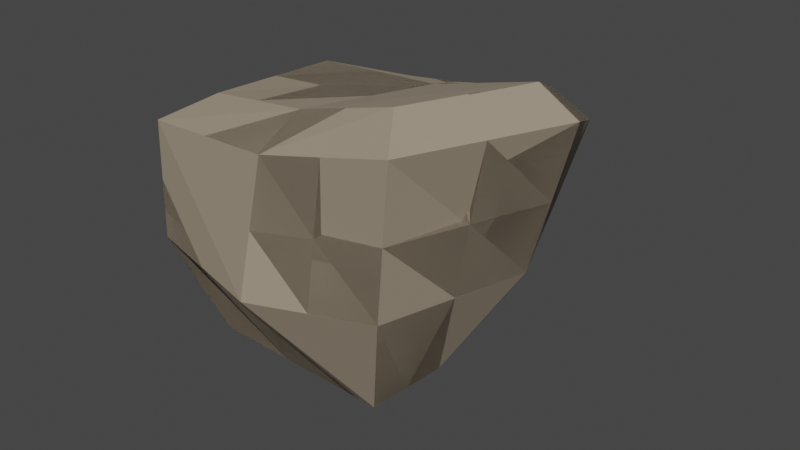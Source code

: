 # Source: RockBreaking.blend  (saved by Blender 2.82.7; exported with 4.5.12 LTS)
import bpy
from mathutils import Matrix  # noqa: F401  (used for matrix-valued properties, if any)

bpy.ops.wm.read_factory_settings(use_empty=True)
scene = bpy.context.scene
scene.name = 'Scene'

# ---- collections
col_collection = bpy.data.collections.new('Collection'); scene.collection.children.link(col_collection)

# ---- materials (node trees are filled in below, after node groups)
mat_rock_001 = bpy.data.materials.new('rock.001')
mat_rock_001.alpha_threshold = 0.0
mat_rock_001.use_transparent_shadow = False
mat_rock_001.line_color = (0.0, 0.0, 0.0, 1.0)

# ---- material node trees
mat_rock_001.use_nodes = True; mat_rock_001.node_tree.nodes.clear()
_N = mat_rock_001.node_tree.nodes; _L = mat_rock_001.node_tree.links
n0 = _N.new('ShaderNodeOutputMaterial'); n0.name = 'Material Output'; n0.location = (300, 300)
n1 = _N.new('ShaderNodeBsdfPrincipled'); n1.name = 'Principled BSDF'; n1.location = (10, 300)
n1.distribution = 'GGX'
n1.subsurface_method = 'BURLEY'
n1.inputs[0].default_value = (0.3465, 0.2824, 0.2066, 1.0)
n1.inputs[2].default_value = 1.0
n1.inputs[3].default_value = 1.45
n1.inputs[27].default_value = (0.0, 0.0, 0.0, 1.0)
n1.inputs[28].default_value = 1.0
_L.new(n1.outputs[0], n0.inputs[0])
n0.is_active_output = True

# ---- world
world_world = bpy.data.worlds.new('World'); scene.world = world_world
world_world.use_nodes = True; world_world.node_tree.nodes.clear()
_N = world_world.node_tree.nodes; _L = world_world.node_tree.links
n0 = _N.new('ShaderNodeOutputWorld'); n0.name = 'World Output'; n0.location = (300, 300)
n1 = _N.new('ShaderNodeBackground'); n1.name = 'Background'; n1.location = (10, 300)
n1.inputs[0].default_value = (0.05088, 0.05088, 0.05088, 1.0)
_L.new(n1.outputs[0], n0.inputs[0])
n0.is_active_output = True
world_world.color = (0.05088, 0.05088, 0.05088)
world_world.use_sun_shadow = False
world_world.sun_shadow_jitter_overblur = 0.0

# ---- meshes
me_cube_109 = bpy.data.meshes.new('Cube.109')
me_cube_109.from_pydata([(0.1949, 0.232, -0.1959), (0.1836, -0.2506, -0.2657), (-0.1949, 0.1871, -0.1963), (-0.2435, -0.2863, -0.2098), (-0.2905, 0.03585, -0.3514), (0.02257, 0.3119, -0.2758), (0.2871, 0.2825, 0.0629), (-0.3259, -0.3802, 0.04617), (0.317, -0.3886, 0.06942), (-0.1302, 0.1666, 0.05373), (0.09851, -0.2487, -0.2637), (0.2294, -0.07418, -0.2318), (0.1166, 0.03462, 0.4025), (0.03198, -0.4855, 0.05897), (-0.3428, 0.07696, 0.002383), (0.09851, -0.08576, -0.3442), (0.4187, -0.02641, 0.06891), (0.04802, 0.3897, 0.04532), (0.3073, 0.216, 0.387), (0.3578, 0.2973, 0.3006), (0.2437, -0.2961, 0.4166), (0.2486, -0.3583, 0.3818), (-0.01108, 0.1223, 0.3672), (-0.06539, 0.1598, 0.293), (-0.2408, -0.2677, 0.3835), (-0.3455, -0.3576, 0.3216), (0.0737, -0.3314, 0.4422), (0.06771, -0.4437, 0.3813), (0.4534, -0.07463, 0.5154), (0.5598, -0.09509, 0.4677), (-0.2669, 0.1039, 0.3546), (-0.3806, 0.1279, 0.2889), (0.03913, 0.2326, 0.3347), (0.01963, 0.3303, 0.2431), (0.1088, 0.2719, -0.2358), (0.141, -0.2497, -0.2647), (0.1745, -0.437, 0.06419), (0.1639, -0.07997, -0.288), (0.1676, 0.3361, 0.05411), (0.195, -0.334, 0.4751), (0.2281, -0.4414, 0.42), (0.1732, 0.2243, 0.3608), (0.1887, 0.3138, 0.2719), (0.285, -0.02001, 0.4589), (-0.267, -0.1252, -0.2806), (0.2065, -0.1624, -0.2488), (-0.3344, -0.1516, 0.02428), (0.09851, -0.1672, -0.304), (0.3678, -0.2075, 0.06916), (0.3848, -0.2056, 0.5117), (0.4741, -0.2671, 0.4632), (-0.2538, -0.08187, 0.3691), (-0.363, -0.1149, 0.3052), (0.09517, -0.1484, 0.4223), (0.1525, -0.1648, -0.2764), (0.24, -0.177, 0.467), (-0.08615, 0.2495, -0.236), (-0.07251, -0.2675, -0.2368), (-0.147, -0.4329, 0.05257), (-0.096, -0.02495, -0.3478), (-0.04109, 0.2781, 0.04953), (-0.08354, -0.2995, 0.4128), (-0.1389, -0.4006, 0.3515), (0.01403, 0.1774, 0.351), (-0.02288, 0.2451, 0.268), (-0.07513, 0.06927, 0.3786), (-0.08426, -0.1462, -0.2923), (-0.07933, -0.1151, 0.3957), (-0.2427, 0.1115, -0.2738), (0.2121, 0.0789, -0.2139), (-0.2365, 0.1218, 0.02806), (0.06054, 0.1131, -0.31), (0.3529, 0.128, 0.0659), (0.3804, 0.07067, 0.4512), (0.4588, 0.1011, 0.3842), (-0.139, 0.1131, 0.3609), (-0.223, 0.1439, 0.2909), (0.07788, 0.1336, 0.3686), (0.2291, 0.1021, 0.4099), (0.1363, 0.09598, -0.2619), (-0.09107, 0.1123, -0.2919), (-0.03055, 0.1234, 0.3648), (0.03383, 0.36, 0.1442), (0.3225, 0.2899, 0.1818), (0.4893, -0.06075, 0.2683), (0.3527, -0.4139, 0.2641), (0.04984, -0.4646, 0.2201), (-0.09779, 0.1632, 0.1734), (-0.3617, 0.1024, 0.1456), (-0.3357, -0.3689, 0.1839), (0.1782, 0.3249, 0.163), (0.2013, -0.4392, 0.2421), (-0.3487, -0.1332, 0.1648), (0.421, -0.2373, 0.2662), (-0.1429, -0.4168, 0.202), (-0.03198, 0.2616, 0.1588), (0.4059, 0.1146, 0.225), (-0.2297, 0.1328, 0.1595), (0.2057, -0.3397, 0.2509), (0.2856, -0.3232, 0.2769), (0.2589, -0.1917, 0.3874), (0.3696, -0.2399, 0.396), (0.318, -0.2365, 0.2977), (0.2057, -0.2266, 0.3026), (0.3158, -0.2466, 0.2809)], [], [(92, 52, 31, 88), (95, 64, 33, 82), (35, 36, 13, 10), (55, 53, 26, 39), (67, 51, 24, 61), (57, 58, 7, 3), (44, 46, 14, 4), (94, 62, 25, 89), (81, 75, 30, 65), (68, 70, 9, 2), (80, 71, 15, 59), (79, 69, 11, 37), (54, 45, 1, 35), (66, 47, 10, 57), (69, 72, 16, 11), (78, 77, 12, 43), (91, 40, 27, 86), (45, 48, 8, 1), (56, 60, 17, 5), (97, 76, 23, 87), (96, 74, 29, 84), (34, 38, 6, 0), (39, 26, 27, 40), (61, 24, 25, 62), (73, 28, 29, 74), (51, 30, 31, 52), (75, 22, 23, 76), (63, 32, 33, 64), (41, 18, 19, 42), (90, 42, 19, 83), (82, 33, 42, 90), (32, 41, 42, 33), (85, 99, 98, 91), (5, 17, 38, 34), (98, 21, 40, 91), (73, 78, 43, 28), (47, 54, 35, 10), (71, 79, 37, 15), (39, 40, 21, 20), (1, 8, 36, 35), (28, 43, 55, 49), (15, 37, 54, 47), (24, 51, 52, 25), (28, 49, 50, 29), (11, 16, 48, 45), (59, 15, 47, 66), (37, 11, 45, 54), (3, 7, 46, 44), (65, 30, 51, 67), (43, 12, 53, 55), (89, 25, 52, 92), (84, 29, 50, 93), (12, 65, 67, 53), (4, 59, 66, 44), (22, 63, 64, 23), (26, 61, 62, 27), (2, 9, 60, 56), (44, 66, 57, 3), (68, 80, 59, 4), (77, 81, 65, 12), (86, 27, 62, 94), (10, 13, 58, 57), (53, 67, 61, 26), (87, 23, 64, 95), (32, 63, 81, 77), (2, 56, 80, 68), (5, 34, 79, 71), (18, 41, 78, 73), (30, 75, 76, 31), (18, 73, 74, 19), (83, 19, 74, 96), (88, 31, 76, 97), (41, 32, 77, 78), (0, 6, 72, 69), (34, 0, 69, 79), (56, 5, 71, 80), (4, 14, 70, 68), (63, 22, 75, 81), (14, 88, 97, 70), (6, 83, 96, 72), (9, 87, 95, 60), (13, 86, 94, 58), (16, 84, 93, 48), (7, 89, 92, 46), (8, 85, 91, 36), (17, 82, 90, 38), (38, 90, 83, 6), (72, 96, 84, 16), (70, 97, 87, 9), (36, 91, 86, 13), (58, 94, 89, 7), (60, 95, 82, 17), (46, 92, 88, 14), (48, 93, 85, 8), (55, 39, 20, 100), (101, 49, 55, 100), (49, 101, 93, 50), (100, 20, 21, 103), (21, 98, 99, 103), (93, 104, 99, 85), (103, 99, 104, 100), (101, 100, 104, 93)])
_uv = me_cube_109.uv_layers.new(name='UVMap')
_uv.uv.foreach_set('vector', [0.5565, 0.0625, 0.6131, 0.0625, 0.614, 0.125, 0.557, 0.125, 0.5558, 0.3109, 0.6116, 0.3101, 0.612, 0.3703, 0.556, 0.3718, 0.3516, 0.8359, 0.5, 0.8168, 0.5, 0.8767, 0.3698, 0.8802, 0.706, 0.6919, 0.7533, 0.685, 0.7549, 0.7451, 0.7149, 0.7588, 0.8085, 0.6839, 0.8636, 0.6828, 0.8629, 0.7407, 0.8089, 0.7429, 0.3724, 0.9401, 0.5, 0.9384, 0.5, 1.0, 0.375, 1.0, 0.375, 0.0625, 0.5, 0.0625, 0.5, 0.125, 0.375, 0.125, 0.5571, 0.9391, 0.6142, 0.9399, 0.6122, 1.0, 0.5561, 1.0, 0.7978, 0.5773, 0.8424, 0.5857, 0.8642, 0.625, 0.808, 0.625, 0.375, 0.1875, 0.5, 0.1875, 0.5, 0.25, 0.375, 0.25, 0.1858, 0.5612, 0.2465, 0.5599, 0.2483, 0.625, 0.1866, 0.625, 0.2986, 0.5508, 0.3507, 0.5417, 0.3681, 0.625, 0.3082, 0.625, 0.2986, 0.6992, 0.3507, 0.7083, 0.3333, 0.7917, 0.2891, 0.7734, 0.1858, 0.6888, 0.2465, 0.6901, 0.2448, 0.7552, 0.1849, 0.7526, 0.3507, 0.5417, 0.5, 0.559, 0.5, 0.625, 0.3681, 0.625, 0.7053, 0.5604, 0.7532, 0.5689, 0.7517, 0.625, 0.6971, 0.625, 0.5664, 0.8254, 0.6328, 0.8339, 0.6162, 0.8798, 0.5581, 0.8783, 0.3507, 0.7083, 0.5, 0.691, 0.5, 0.7569, 0.3333, 0.7917, 0.3724, 0.3099, 0.5, 0.3116, 0.5, 0.3733, 0.3698, 0.3698, 0.5563, 0.1875, 0.6126, 0.1875, 0.6112, 0.25, 0.5556, 0.25, 0.5655, 0.5516, 0.6309, 0.5441, 0.6186, 0.625, 0.5593, 0.625, 0.3516, 0.4141, 0.5, 0.4332, 0.5, 0.4931, 0.3333, 0.4583, 0.7149, 0.7588, 0.7549, 0.7451, 0.7552, 0.7552, 0.7128, 0.7727, 0.8089, 0.7429, 0.8629, 0.7407, 0.8743, 0.75, 0.8153, 0.7526, 0.6574, 0.5519, 0.6424, 0.625, 0.6186, 0.625, 0.6309, 0.5441, 0.8636, 0.6828, 0.8642, 0.625, 0.875, 0.6262, 0.875, 0.6881, 0.8424, 0.5857, 0.8207, 0.5464, 0.875, 0.5012, 0.875, 0.5614, 0.7877, 0.5296, 0.7547, 0.5127, 0.7552, 0.4948, 0.8125, 0.4973, 0.7136, 0.4958, 0.6724, 0.4788, 0.6694, 0.4595, 0.7116, 0.4768, 0.5638, 0.425, 0.6276, 0.4167, 0.6433, 0.4632, 0.5716, 0.4781, 0.556, 0.3718, 0.612, 0.3703, 0.6276, 0.4167, 0.5638, 0.425, 0.7547, 0.5127, 0.7136, 0.4958, 0.7116, 0.4768, 0.7537, 0.4942, 0.5746, 0.7725, 0.0, 0.0, 0.0, 0.0, 0.5664, 0.8254, 0.3698, 0.3698, 0.5, 0.3733, 0.5, 0.4332, 0.3516, 0.4141, 0.0, 0.0, 0.0, 0.0, 0.7128, 0.7727, 0.5664, 0.8254, 0.6574, 0.5519, 0.7053, 0.5604, 0.6971, 0.625, 0.6424, 0.625, 0.2465, 0.6901, 0.2986, 0.6992, 0.2891, 0.7734, 0.2448, 0.7552, 0.2465, 0.5599, 0.2986, 0.5508, 0.3082, 0.625, 0.2483, 0.625, 0.7149, 0.7588, 0.7128, 0.7727, 0.0, 0.0, 0.0, 0.0, 0.3333, 0.7917, 0.5, 0.7569, 0.5, 0.8168, 0.3516, 0.8359, 0.6424, 0.625, 0.6971, 0.625, 0.706, 0.6919, 0.6587, 0.6987, 0.2483, 0.625, 0.3082, 0.625, 0.2986, 0.6992, 0.2465, 0.6901, 0.8629, 0.7407, 0.8636, 0.6828, 0.875, 0.6881, 0.875, 0.75, 0.6424, 0.625, 0.6587, 0.6987, 0.6339, 0.7065, 0.6186, 0.625, 0.3681, 0.625, 0.5, 0.625, 0.5, 0.691, 0.3507, 0.7083, 0.1866, 0.625, 0.2483, 0.625, 0.2465, 0.6901, 0.1858, 0.6888, 0.3082, 0.625, 0.3681, 0.625, 0.3507, 0.7083, 0.2986, 0.6992, 0.375, 0.0, 0.5, 0.0, 0.5, 0.0625, 0.375, 0.0625, 0.808, 0.625, 0.8642, 0.625, 0.8636, 0.6828, 0.8085, 0.6839, 0.6971, 0.625, 0.7517, 0.625, 0.7533, 0.685, 0.706, 0.6919, 0.5561, 0.0, 0.6122, 0.0, 0.6131, 0.0625, 0.5565, 0.0625, 0.5593, 0.625, 0.6186, 0.625, 0.6339, 0.7065, 0.567, 0.6987, 0.7517, 0.625, 0.808, 0.625, 0.8085, 0.6839, 0.7533, 0.685, 0.125, 0.625, 0.1866, 0.625, 0.1858, 0.6888, 0.125, 0.6875, 0.8207, 0.5464, 0.7877, 0.5296, 0.8125, 0.4973, 0.8697, 0.4998, 0.7549, 0.7451, 0.8089, 0.7429, 0.8153, 0.7526, 0.7563, 0.7552, 0.375, 0.25, 0.5, 0.25, 0.5, 0.3116, 0.3724, 0.3099, 0.125, 0.6875, 0.1858, 0.6888, 0.1849, 0.7526, 0.125, 0.75, 0.125, 0.5625, 0.1858, 0.5612, 0.1866, 0.625, 0.125, 0.625, 0.7532, 0.5689, 0.7978, 0.5773, 0.808, 0.625, 0.7517, 0.625, 0.5581, 0.8783, 0.6162, 0.8798, 0.6142, 0.9399, 0.5571, 0.9391, 0.3698, 0.8802, 0.5, 0.8767, 0.5, 0.9384, 0.3724, 0.9401, 0.7533, 0.685, 0.8085, 0.6839, 0.8089, 0.7429, 0.7549, 0.7451, 0.5556, 0.25, 0.6112, 0.25, 0.6116, 0.3101, 0.5558, 0.3109, 0.7547, 0.5127, 0.7877, 0.5296, 0.7978, 0.5773, 0.7532, 0.5689, 0.125, 0.5, 0.1849, 0.4974, 0.1858, 0.5612, 0.125, 0.5625, 0.2448, 0.4948, 0.2891, 0.4766, 0.2986, 0.5508, 0.2465, 0.5599, 0.6724, 0.4788, 0.7136, 0.4958, 0.7053, 0.5604, 0.6574, 0.5519, 0.8642, 0.625, 0.8424, 0.5857, 0.875, 0.5614, 0.875, 0.6216, 0.6724, 0.4788, 0.6574, 0.5519, 0.6309, 0.5441, 0.6433, 0.4632, 0.5716, 0.4781, 0.6433, 0.4632, 0.6309, 0.5441, 0.5655, 0.5516, 0.557, 0.125, 0.614, 0.125, 0.6126, 0.1875, 0.5563, 0.1875, 0.7136, 0.4958, 0.7547, 0.5127, 0.7532, 0.5689, 0.7053, 0.5604, 0.3333, 0.4583, 0.5, 0.4931, 0.5, 0.559, 0.3507, 0.5417, 0.2891, 0.4766, 0.3333, 0.4583, 0.3507, 0.5417, 0.2986, 0.5508, 0.1849, 0.4974, 0.2448, 0.4948, 0.2465, 0.5599, 0.1858, 0.5612, 0.375, 0.125, 0.5, 0.125, 0.5, 0.1875, 0.375, 0.1875, 0.7877, 0.5296, 0.8207, 0.5464, 0.8424, 0.5857, 0.7978, 0.5773, 0.5, 0.125, 0.557, 0.125, 0.5563, 0.1875, 0.5, 0.1875, 0.5, 0.4931, 0.5716, 0.4781, 0.5655, 0.5516, 0.5, 0.559, 0.5, 0.25, 0.5556, 0.25, 0.5558, 0.3109, 0.5, 0.3116, 0.5, 0.8767, 0.5581, 0.8783, 0.5571, 0.9391, 0.5, 0.9384, 0.5, 0.625, 0.5593, 0.625, 0.567, 0.6987, 0.5, 0.691, 0.5, 0.0, 0.5561, 0.0, 0.5565, 0.0625, 0.5, 0.0625, 0.5, 0.7569, 0.5746, 0.7725, 0.5664, 0.8254, 0.5, 0.8168, 0.5, 0.3733, 0.556, 0.3718, 0.5638, 0.425, 0.5, 0.4332, 0.5, 0.4332, 0.5638, 0.425, 0.5716, 0.4781, 0.5, 0.4931, 0.5, 0.559, 0.5655, 0.5516, 0.5593, 0.625, 0.5, 0.625, 0.5, 0.1875, 0.5563, 0.1875, 0.5556, 0.25, 0.5, 0.25, 0.5, 0.8168, 0.5664, 0.8254, 0.5581, 0.8783, 0.5, 0.8767, 0.5, 0.9384, 0.5571, 0.9391, 0.5561, 1.0, 0.5, 1.0, 0.5, 0.3116, 0.5558, 0.3109, 0.556, 0.3718, 0.5, 0.3733, 0.5, 0.0625, 0.5565, 0.0625, 0.557, 0.125, 0.5, 0.125, 0.5, 0.691, 0.567, 0.6987, 0.5746, 0.7725, 0.5, 0.7569, 0.706, 0.6919, 0.7149, 0.7588, 0.0, 0.0, 0.0, 0.0, 0.0, 0.0, 0.6587, 0.6987, 0.706, 0.6919, 0.0, 0.0, 0.6587, 0.6987, 0.0, 0.0, 0.567, 0.6987, 0.6339, 0.7065, 0.0, 0.0, 0.0, 0.0, 0.0, 0.0, 0.0, 0.0, 0.0, 0.0, 0.0, 0.0, 0.0, 0.0, 0.0, 0.0, 0.567, 0.6987, 0.0, 0.0, 0.0, 0.0, 0.5746, 0.7725, 0.0, 0.0, 0.0, 0.0, 0.0, 0.0, 0.0, 0.0, 0.0, 0.0, 0.0, 0.0, 0.0, 0.0, 0.567, 0.6987])
me_cube_109.materials.append(mat_rock_001)
me_cube_109.use_remesh_preserve_volume = False
me_cube_109.use_remesh_preserve_attributes = False
me_cube_109.use_mirror_vertex_groups = False
me_cube_109.update()
me_cube_111 = bpy.data.meshes.new('Cube.111')
me_cube_111.from_pydata([(0.1949, 0.232, -0.1959), (0.1836, -0.2506, -0.2657), (-0.1949, 0.1871, -0.1963), (-0.2435, -0.2863, -0.2098), (-0.2905, 0.03585, -0.3514), (0.02257, 0.3119, -0.2758), (0.2871, 0.2825, 0.0629), (-0.3259, -0.3802, 0.04617), (0.317, -0.3886, 0.06942), (-0.1302, 0.1666, 0.05373), (0.09851, -0.2487, -0.2637), (0.2294, -0.07418, -0.2318), (0.1166, 0.03462, 0.4025), (0.03198, -0.4855, 0.05897), (-0.3428, 0.07696, 0.002383), (0.09851, -0.08576, -0.3442), (0.4187, -0.02641, 0.06891), (0.04802, 0.3897, 0.04532), (0.3073, 0.216, 0.387), (0.3578, 0.2973, 0.3006), (0.2437, -0.2961, 0.4166), (0.2486, -0.3583, 0.3818), (-0.06192, 0.1299, 0.3461), (-0.06539, 0.1598, 0.293), (-0.2538, -0.08187, 0.2519), (-0.1858, -0.09427, 0.2678), (0.0737, -0.3314, 0.4422), (0.06771, -0.4437, 0.3813), (0.4534, -0.07463, 0.5154), (0.5598, -0.09509, 0.4677), (-0.2669, 0.1039, 0.3546), (-0.3806, 0.1279, 0.2889), (0.03913, 0.2326, 0.3347), (0.01963, 0.3303, 0.2431), (0.1088, 0.2719, -0.2358), (0.141, -0.2497, -0.2647), (0.1745, -0.437, 0.06419), (0.1639, -0.07997, -0.288), (0.1676, 0.3361, 0.05411), (0.195, -0.334, 0.4751), (0.2281, -0.4414, 0.42), (0.1732, 0.2243, 0.3608), (0.1887, 0.3138, 0.2719), (0.285, -0.02001, 0.4589), (-0.267, -0.1252, -0.2806), (0.2065, -0.1624, -0.2488), (-0.3344, -0.1516, 0.02428), (0.09851, -0.1672, -0.304), (0.3678, -0.2075, 0.06916), (0.3848, -0.2056, 0.5117), (0.4741, -0.2671, 0.4632), (-0.2538, -0.08187, 0.3691), (-0.363, -0.1149, 0.3052), (0.09517, -0.1484, 0.4223), (0.1525, -0.1648, -0.2764), (0.24, -0.177, 0.467), (-0.08615, 0.2495, -0.236), (-0.07251, -0.2675, -0.2368), (-0.147, -0.4329, 0.05257), (-0.096, -0.02495, -0.3478), (-0.04109, 0.2781, 0.04953), (-0.08354, -0.2995, 0.4128), (-0.1389, -0.4006, 0.3515), (0.01403, 0.1774, 0.351), (-0.02288, 0.2451, 0.268), (-0.07513, 0.06927, 0.3786), (-0.08426, -0.1462, -0.2923), (-0.07933, -0.1151, 0.3957), (-0.2427, 0.1115, -0.2738), (0.2121, 0.0789, -0.2139), (-0.2365, 0.1218, 0.02806), (0.06054, 0.1131, -0.31), (0.3529, 0.128, 0.0659), (0.3804, 0.07067, 0.4512), (0.4588, 0.1011, 0.3842), (-0.1269, 0.1131, 0.3609), (-0.223, 0.1439, 0.2909), (0.07788, 0.1336, 0.3686), (0.2291, 0.1021, 0.4099), (0.1363, 0.09598, -0.2619), (-0.09107, 0.1123, -0.2919), (-0.03055, 0.1234, 0.3648), (0.03383, 0.36, 0.1442), (0.3225, 0.2899, 0.1818), (0.4893, -0.06075, 0.2683), (0.3527, -0.4139, 0.2641), (0.04984, -0.4646, 0.2201), (-0.09779, 0.1632, 0.1734), (-0.3617, 0.1024, 0.1456), (-0.3357, -0.3689, 0.1839), (0.1782, 0.3249, 0.163), (0.2013, -0.4392, 0.2421), (-0.3487, -0.1332, 0.1648), (0.421, -0.2373, 0.2662), (-0.1429, -0.4168, 0.202), (-0.03198, 0.2616, 0.1588), (0.4059, 0.1146, 0.225), (-0.2297, 0.1328, 0.1595), (0.2057, -0.3397, 0.2509), (0.2856, -0.3232, 0.2769), (0.2589, -0.1917, 0.3874), (0.3696, -0.2399, 0.396), (0.318, -0.2365, 0.2977), (0.2057, -0.2266, 0.3026), (0.3158, -0.2466, 0.2809), (-0.08354, -0.2995, 0.3156), (-0.2641, -0.299, 0.231), (-0.1413, -0.3455, 0.2305), (-0.269, -0.1499, 0.18), (-0.09174, -0.1577, 0.3052)], [], [(92, 52, 31, 88), (95, 64, 33, 82), (35, 36, 13, 10), (55, 53, 26, 39), (57, 58, 7, 3), (44, 46, 14, 4), (81, 75, 30, 65), (68, 70, 9, 2), (80, 71, 15, 59), (79, 69, 11, 37), (54, 45, 1, 35), (66, 47, 10, 57), (69, 72, 16, 11), (78, 77, 12, 43), (91, 40, 27, 86), (45, 48, 8, 1), (56, 60, 17, 5), (97, 76, 23, 87), (96, 74, 29, 84), (34, 38, 6, 0), (39, 26, 27, 40), (73, 28, 29, 74), (51, 30, 31, 52), (75, 22, 23, 76), (63, 32, 33, 64), (41, 18, 19, 42), (90, 42, 19, 83), (82, 33, 42, 90), (32, 41, 42, 33), (85, 99, 98, 91), (5, 17, 38, 34), (98, 21, 40, 91), (73, 78, 43, 28), (47, 54, 35, 10), (71, 79, 37, 15), (39, 40, 21, 20), (1, 8, 36, 35), (28, 43, 55, 49), (15, 37, 54, 47), (28, 49, 50, 29), (11, 16, 48, 45), (59, 15, 47, 66), (37, 11, 45, 54), (3, 7, 46, 44), (65, 30, 51, 67), (43, 12, 53, 55), (84, 29, 50, 93), (12, 65, 67, 53), (4, 59, 66, 44), (22, 63, 64, 23), (26, 61, 62, 27), (2, 9, 60, 56), (44, 66, 57, 3), (68, 80, 59, 4), (77, 81, 65, 12), (86, 27, 62, 94), (10, 13, 58, 57), (53, 67, 61, 26), (87, 23, 64, 95), (32, 63, 81, 77), (2, 56, 80, 68), (5, 34, 79, 71), (18, 41, 78, 73), (30, 75, 76, 31), (18, 73, 74, 19), (83, 19, 74, 96), (88, 31, 76, 97), (41, 32, 77, 78), (0, 6, 72, 69), (34, 0, 69, 79), (56, 5, 71, 80), (4, 14, 70, 68), (63, 22, 75, 81), (14, 88, 97, 70), (6, 83, 96, 72), (9, 87, 95, 60), (13, 86, 94, 58), (16, 84, 93, 48), (7, 89, 92, 46), (8, 85, 91, 36), (17, 82, 90, 38), (38, 90, 83, 6), (72, 96, 84, 16), (70, 97, 87, 9), (36, 91, 86, 13), (58, 94, 89, 7), (60, 95, 82, 17), (46, 92, 88, 14), (48, 93, 85, 8), (55, 39, 20, 100), (101, 49, 55, 100), (49, 101, 93, 50), (100, 20, 21, 103), (21, 98, 99, 103), (93, 104, 99, 85), (103, 99, 104, 100), (101, 100, 104, 93), (92, 89, 106, 108), (108, 24, 52, 92), (24, 25, 51, 52), (109, 67, 51, 25), (105, 61, 67, 109), (106, 89, 94, 107), (61, 105, 62), (62, 105, 107, 94), (109, 106, 107, 105), (24, 108, 25), (108, 106, 109, 25)])
_uv = me_cube_111.uv_layers.new(name='UVMap')
_uv.uv.foreach_set('vector', [0.5565, 0.0625, 0.6131, 0.0625, 0.614, 0.125, 0.557, 0.125, 0.5558, 0.3109, 0.6116, 0.3101, 0.612, 0.3703, 0.556, 0.3718, 0.3516, 0.8359, 0.5, 0.8168, 0.5, 0.8767, 0.3698, 0.8802, 0.706, 0.6919, 0.7533, 0.685, 0.7549, 0.7451, 0.7149, 0.7588, 0.3724, 0.9401, 0.5, 0.9384, 0.5, 1.0, 0.375, 1.0, 0.375, 0.0625, 0.5, 0.0625, 0.5, 0.125, 0.375, 0.125, 0.7978, 0.5773, 0.8424, 0.5857, 0.8642, 0.625, 0.808, 0.625, 0.375, 0.1875, 0.5, 0.1875, 0.5, 0.25, 0.375, 0.25, 0.1858, 0.5612, 0.2465, 0.5599, 0.2483, 0.625, 0.1866, 0.625, 0.2986, 0.5508, 0.3507, 0.5417, 0.3681, 0.625, 0.3082, 0.625, 0.2986, 0.6992, 0.3507, 0.7083, 0.3333, 0.7917, 0.2891, 0.7734, 0.1858, 0.6888, 0.2465, 0.6901, 0.2448, 0.7552, 0.1849, 0.7526, 0.3507, 0.5417, 0.5, 0.559, 0.5, 0.625, 0.3681, 0.625, 0.7053, 0.5604, 0.7532, 0.5689, 0.7517, 0.625, 0.6971, 0.625, 0.5664, 0.8254, 0.6328, 0.8339, 0.6162, 0.8798, 0.5581, 0.8783, 0.3507, 0.7083, 0.5, 0.691, 0.5, 0.7569, 0.3333, 0.7917, 0.3724, 0.3099, 0.5, 0.3116, 0.5, 0.3733, 0.3698, 0.3698, 0.5563, 0.1875, 0.6126, 0.1875, 0.6112, 0.25, 0.5556, 0.25, 0.5655, 0.5516, 0.6309, 0.5441, 0.6186, 0.625, 0.5593, 0.625, 0.3516, 0.4141, 0.5, 0.4332, 0.5, 0.4931, 0.3333, 0.4583, 0.7149, 0.7588, 0.7549, 0.7451, 0.7552, 0.7552, 0.7128, 0.7727, 0.6574, 0.5519, 0.6424, 0.625, 0.6186, 0.625, 0.6309, 0.5441, 0.8636, 0.6828, 0.8642, 0.625, 0.875, 0.6262, 0.875, 0.6881, 0.8424, 0.5857, 0.8207, 0.5464, 0.875, 0.5012, 0.875, 0.5614, 0.7877, 0.5296, 0.7547, 0.5127, 0.7552, 0.4948, 0.8125, 0.4973, 0.7136, 0.4958, 0.6724, 0.4788, 0.6694, 0.4595, 0.7116, 0.4768, 0.5638, 0.425, 0.6276, 0.4167, 0.6433, 0.4632, 0.5716, 0.4781, 0.556, 0.3718, 0.612, 0.3703, 0.6276, 0.4167, 0.5638, 0.425, 0.7547, 0.5127, 0.7136, 0.4958, 0.7116, 0.4768, 0.7537, 0.4942, 0.5746, 0.7725, 0.0, 0.0, 0.0, 0.0, 0.5664, 0.8254, 0.3698, 0.3698, 0.5, 0.3733, 0.5, 0.4332, 0.3516, 0.4141, 0.0, 0.0, 0.0, 0.0, 0.7128, 0.7727, 0.5664, 0.8254, 0.6574, 0.5519, 0.7053, 0.5604, 0.6971, 0.625, 0.6424, 0.625, 0.2465, 0.6901, 0.2986, 0.6992, 0.2891, 0.7734, 0.2448, 0.7552, 0.2465, 0.5599, 0.2986, 0.5508, 0.3082, 0.625, 0.2483, 0.625, 0.7149, 0.7588, 0.7128, 0.7727, 0.0, 0.0, 0.0, 0.0, 0.3333, 0.7917, 0.5, 0.7569, 0.5, 0.8168, 0.3516, 0.8359, 0.6424, 0.625, 0.6971, 0.625, 0.706, 0.6919, 0.6587, 0.6987, 0.2483, 0.625, 0.3082, 0.625, 0.2986, 0.6992, 0.2465, 0.6901, 0.6424, 0.625, 0.6587, 0.6987, 0.6339, 0.7065, 0.6186, 0.625, 0.3681, 0.625, 0.5, 0.625, 0.5, 0.691, 0.3507, 0.7083, 0.1866, 0.625, 0.2483, 0.625, 0.2465, 0.6901, 0.1858, 0.6888, 0.3082, 0.625, 0.3681, 0.625, 0.3507, 0.7083, 0.2986, 0.6992, 0.375, 0.0, 0.5, 0.0, 0.5, 0.0625, 0.375, 0.0625, 0.808, 0.625, 0.8642, 0.625, 0.8636, 0.6828, 0.8085, 0.6839, 0.6971, 0.625, 0.7517, 0.625, 0.7533, 0.685, 0.706, 0.6919, 0.5593, 0.625, 0.6186, 0.625, 0.6339, 0.7065, 0.567, 0.6987, 0.7517, 0.625, 0.808, 0.625, 0.8085, 0.6839, 0.7533, 0.685, 0.125, 0.625, 0.1866, 0.625, 0.1858, 0.6888, 0.125, 0.6875, 0.8207, 0.5464, 0.7877, 0.5296, 0.8125, 0.4973, 0.8697, 0.4998, 0.7549, 0.7451, 0.8089, 0.7429, 0.8153, 0.7526, 0.7563, 0.7552, 0.375, 0.25, 0.5, 0.25, 0.5, 0.3116, 0.3724, 0.3099, 0.125, 0.6875, 0.1858, 0.6888, 0.1849, 0.7526, 0.125, 0.75, 0.125, 0.5625, 0.1858, 0.5612, 0.1866, 0.625, 0.125, 0.625, 0.7532, 0.5689, 0.7978, 0.5773, 0.808, 0.625, 0.7517, 0.625, 0.5581, 0.8783, 0.6162, 0.8798, 0.6142, 0.9399, 0.5571, 0.9391, 0.3698, 0.8802, 0.5, 0.8767, 0.5, 0.9384, 0.3724, 0.9401, 0.7533, 0.685, 0.8085, 0.6839, 0.8089, 0.7429, 0.7549, 0.7451, 0.5556, 0.25, 0.6112, 0.25, 0.6116, 0.3101, 0.5558, 0.3109, 0.7547, 0.5127, 0.7877, 0.5296, 0.7978, 0.5773, 0.7532, 0.5689, 0.125, 0.5, 0.1849, 0.4974, 0.1858, 0.5612, 0.125, 0.5625, 0.2448, 0.4948, 0.2891, 0.4766, 0.2986, 0.5508, 0.2465, 0.5599, 0.6724, 0.4788, 0.7136, 0.4958, 0.7053, 0.5604, 0.6574, 0.5519, 0.8642, 0.625, 0.8424, 0.5857, 0.875, 0.5614, 0.875, 0.6216, 0.6724, 0.4788, 0.6574, 0.5519, 0.6309, 0.5441, 0.6433, 0.4632, 0.5716, 0.4781, 0.6433, 0.4632, 0.6309, 0.5441, 0.5655, 0.5516, 0.557, 0.125, 0.614, 0.125, 0.6126, 0.1875, 0.5563, 0.1875, 0.7136, 0.4958, 0.7547, 0.5127, 0.7532, 0.5689, 0.7053, 0.5604, 0.3333, 0.4583, 0.5, 0.4931, 0.5, 0.559, 0.3507, 0.5417, 0.2891, 0.4766, 0.3333, 0.4583, 0.3507, 0.5417, 0.2986, 0.5508, 0.1849, 0.4974, 0.2448, 0.4948, 0.2465, 0.5599, 0.1858, 0.5612, 0.375, 0.125, 0.5, 0.125, 0.5, 0.1875, 0.375, 0.1875, 0.7877, 0.5296, 0.8207, 0.5464, 0.8424, 0.5857, 0.7978, 0.5773, 0.5, 0.125, 0.557, 0.125, 0.5563, 0.1875, 0.5, 0.1875, 0.5, 0.4931, 0.5716, 0.4781, 0.5655, 0.5516, 0.5, 0.559, 0.5, 0.25, 0.5556, 0.25, 0.5558, 0.3109, 0.5, 0.3116, 0.5, 0.8767, 0.5581, 0.8783, 0.5571, 0.9391, 0.5, 0.9384, 0.5, 0.625, 0.5593, 0.625, 0.567, 0.6987, 0.5, 0.691, 0.5, 0.0, 0.5561, 0.0, 0.5565, 0.0625, 0.5, 0.0625, 0.5, 0.7569, 0.5746, 0.7725, 0.5664, 0.8254, 0.5, 0.8168, 0.5, 0.3733, 0.556, 0.3718, 0.5638, 0.425, 0.5, 0.4332, 0.5, 0.4332, 0.5638, 0.425, 0.5716, 0.4781, 0.5, 0.4931, 0.5, 0.559, 0.5655, 0.5516, 0.5593, 0.625, 0.5, 0.625, 0.5, 0.1875, 0.5563, 0.1875, 0.5556, 0.25, 0.5, 0.25, 0.5, 0.8168, 0.5664, 0.8254, 0.5581, 0.8783, 0.5, 0.8767, 0.5, 0.9384, 0.5571, 0.9391, 0.5561, 1.0, 0.5, 1.0, 0.5, 0.3116, 0.5558, 0.3109, 0.556, 0.3718, 0.5, 0.3733, 0.5, 0.0625, 0.5565, 0.0625, 0.557, 0.125, 0.5, 0.125, 0.5, 0.691, 0.567, 0.6987, 0.5746, 0.7725, 0.5, 0.7569, 0.706, 0.6919, 0.7149, 0.7588, 0.0, 0.0, 0.0, 0.0, 0.0, 0.0, 0.6587, 0.6987, 0.706, 0.6919, 0.0, 0.0, 0.6587, 0.6987, 0.0, 0.0, 0.567, 0.6987, 0.6339, 0.7065, 0.0, 0.0, 0.0, 0.0, 0.0, 0.0, 0.0, 0.0, 0.0, 0.0, 0.0, 0.0, 0.0, 0.0, 0.0, 0.0, 0.567, 0.6987, 0.0, 0.0, 0.0, 0.0, 0.5746, 0.7725, 0.0, 0.0, 0.0, 0.0, 0.0, 0.0, 0.0, 0.0, 0.0, 0.0, 0.0, 0.0, 0.0, 0.0, 0.567, 0.6987, 0.5565, 0.0625, 0.5561, 0.0, 0.0, 0.0, 0.0, 0.0, 0.0, 0.0, 0.0, 0.0, 0.6131, 0.0625, 0.5565, 0.0625, 0.0, 0.0, 0.0, 0.0, 0.8636, 0.6828, 0.6131, 0.0625, 0.0, 0.0, 0.8085, 0.6839, 0.8636, 0.6828, 0.0, 0.0, 0.0, 0.0, 0.8089, 0.7429, 0.8085, 0.6839, 0.0, 0.0, 0.0, 0.0, 0.5561, 0.0, 0.5571, 0.9391, 0.0, 0.0, 0.8089, 0.7429, 0.0, 0.0, 0.8153, 0.7526, 0.8153, 0.7526, 0.0, 0.0, 0.0, 0.0, 0.5571, 0.9391, 0.0, 0.0, 0.0, 0.0, 0.0, 0.0, 0.0, 0.0, 0.0, 0.0, 0.0, 0.0, 0.0, 0.0, 0.0, 0.0, 0.0, 0.0, 0.0, 0.0, 0.0, 0.0])
me_cube_111.materials.append(mat_rock_001)
me_cube_111.use_remesh_preserve_volume = False
me_cube_111.use_remesh_preserve_attributes = False
me_cube_111.use_mirror_vertex_groups = False
me_cube_111.update()
me_cube_113 = bpy.data.meshes.new('Cube.113')
me_cube_113.from_pydata([(0.1949, 0.232, -0.1959), (0.1836, -0.2506, -0.2657), (-0.1949, 0.1871, -0.1963), (-0.2435, -0.2863, -0.2098), (-0.2905, 0.03585, -0.3514), (0.02257, 0.3119, -0.2758), (0.2871, 0.2825, 0.0629), (-0.3259, -0.3802, 0.04617), (0.317, -0.3886, 0.06942), (-0.1302, 0.1666, 0.05373), (0.09851, -0.2487, -0.2637), (0.2294, -0.07418, -0.2318), (0.1166, 0.03462, 0.4025), (0.03198, -0.4855, 0.05897), (-0.3428, 0.07696, 0.002383), (0.09851, -0.08576, -0.3442), (0.4187, -0.02641, 0.06891), (0.04802, 0.3897, 0.04532), (0.2749, 0.145, 0.2291), (0.2437, -0.2961, 0.4166), (0.2486, -0.3583, 0.3818), (-0.06192, 0.1299, 0.3461), (-0.06539, 0.1598, 0.293), (-0.2538, -0.08187, 0.2519), (-0.1858, -0.09427, 0.2678), (0.0737, -0.3314, 0.4422), (0.06771, -0.4437, 0.3813), (0.3991, -0.04045, 0.3169), (0.2772, -0.1434, 0.3758), (-0.2669, 0.1039, 0.3546), (-0.3806, 0.1279, 0.2889), (0.03913, 0.2326, 0.3347), (0.01963, 0.3303, 0.2431), (0.1088, 0.2719, -0.2358), (0.141, -0.2497, -0.2647), (0.1745, -0.437, 0.06419), (0.1639, -0.07997, -0.288), (0.1676, 0.3361, 0.05411), (0.195, -0.334, 0.4751), (0.2281, -0.4414, 0.42), (0.1732, 0.2243, 0.3608), (0.1887, 0.3138, 0.2719), (0.285, -0.02001, 0.4589), (-0.267, -0.1252, -0.2806), (0.2065, -0.1624, -0.2488), (-0.3344, -0.1516, 0.02428), (0.09851, -0.1672, -0.304), (0.3678, -0.2075, 0.06916), (0.3099, -0.03747, 0.3465), (0.4025, 0.0533, 0.3487), (-0.2538, -0.08187, 0.3691), (-0.363, -0.1149, 0.3052), (0.09517, -0.1484, 0.4223), (0.1525, -0.1648, -0.2764), (0.24, -0.177, 0.467), (-0.08615, 0.2495, -0.236), (-0.07251, -0.2675, -0.2368), (-0.147, -0.4329, 0.05257), (-0.096, -0.02495, -0.3478), (-0.04109, 0.2781, 0.04953), (-0.08354, -0.2995, 0.4128), (-0.1389, -0.4006, 0.3515), (0.01403, 0.1774, 0.351), (-0.02288, 0.2451, 0.268), (-0.07513, 0.06927, 0.3786), (-0.08426, -0.1462, -0.2923), (-0.07933, -0.1151, 0.3957), (-0.2427, 0.1115, -0.2738), (0.2121, 0.0789, -0.2139), (-0.2365, 0.1218, 0.02806), (0.06054, 0.1131, -0.31), (0.3529, 0.128, 0.0659), (0.2317, 0.2412, 0.1927), (-0.1269, 0.1131, 0.3609), (-0.223, 0.1439, 0.2909), (0.07788, 0.1336, 0.3686), (0.2291, 0.1021, 0.4099), (0.1363, 0.09598, -0.2619), (-0.09107, 0.1123, -0.2919), (-0.03055, 0.1234, 0.3648), (0.03383, 0.36, 0.1442), (0.3225, 0.2899, 0.1818), (0.4893, -0.06075, 0.2683), (0.3527, -0.4139, 0.2641), (0.04984, -0.4646, 0.2201), (-0.09779, 0.1632, 0.1734), (-0.3617, 0.1024, 0.1456), (-0.3357, -0.3689, 0.1839), (0.1782, 0.3249, 0.163), (0.2013, -0.4392, 0.2421), (-0.3487, -0.1332, 0.1648), (0.421, -0.2373, 0.2662), (-0.1429, -0.4168, 0.202), (-0.03198, 0.2616, 0.1588), (0.4059, 0.1146, 0.225), (-0.2297, 0.1328, 0.1595), (0.2057, -0.3397, 0.2509), (0.2856, -0.3232, 0.2769), (0.2589, -0.1917, 0.3874), (0.2497, 0.08648, 0.3151), (0.2057, -0.2266, 0.3026), (0.3158, -0.2466, 0.2809), (-0.08354, -0.2995, 0.3156), (-0.2641, -0.299, 0.231), (-0.1413, -0.3455, 0.2305), (-0.269, -0.1499, 0.18), (-0.09174, -0.1577, 0.3052), (0.3678, -0.1528, 0.305)], [], [(90, 51, 30, 86), (93, 63, 32, 80), (34, 35, 13, 10), (54, 52, 25, 38), (56, 57, 7, 3), (43, 45, 14, 4), (79, 73, 29, 64), (67, 69, 9, 2), (78, 70, 15, 58), (77, 68, 11, 36), (53, 44, 1, 34), (65, 46, 10, 56), (68, 71, 16, 11), (76, 75, 12, 42), (89, 39, 26, 84), (44, 47, 8, 1), (55, 59, 17, 5), (95, 74, 22, 85), (27, 49, 99, 48), (33, 37, 6, 0), (38, 25, 26, 39), (27, 48, 28, 107), (50, 29, 30, 51), (73, 21, 22, 74), (62, 31, 32, 63), (80, 32, 41, 88), (31, 40, 41, 32), (83, 97, 96, 89), (5, 17, 37, 33), (96, 20, 39, 89), (28, 48, 42), (46, 53, 34, 10), (70, 77, 36, 15), (38, 39, 20, 19), (1, 8, 35, 34), (48, 99, 76, 42), (15, 36, 53, 46), (72, 81, 88, 41), (11, 16, 47, 44), (58, 15, 46, 65), (36, 11, 44, 53), (3, 7, 45, 43), (64, 29, 50, 66), (42, 12, 52, 54), (41, 40, 18, 72), (12, 64, 66, 52), (4, 58, 65, 43), (21, 62, 63, 22), (25, 60, 61, 26), (2, 9, 59, 55), (43, 65, 56, 3), (67, 78, 58, 4), (75, 79, 64, 12), (84, 26, 61, 92), (10, 13, 57, 56), (52, 66, 60, 25), (85, 22, 63, 93), (31, 62, 79, 75), (2, 55, 78, 67), (5, 33, 77, 70), (99, 18, 40, 76), (29, 73, 74, 30), (99, 49, 94, 18), (94, 81, 72, 18), (86, 30, 74, 95), (40, 31, 75, 76), (0, 6, 71, 68), (33, 0, 68, 77), (55, 5, 70, 78), (4, 14, 69, 67), (62, 21, 73, 79), (14, 86, 95, 69), (6, 81, 94, 71), (9, 85, 93, 59), (13, 84, 92, 57), (16, 82, 91, 47), (7, 87, 90, 45), (8, 83, 89, 35), (17, 80, 88, 37), (37, 88, 81, 6), (71, 94, 82, 16), (69, 95, 85, 9), (35, 89, 84, 13), (57, 92, 87, 7), (59, 93, 80, 17), (45, 90, 86, 14), (47, 91, 83, 8), (54, 38, 19, 98), (54, 98, 28, 42), (107, 28, 98, 101), (98, 19, 20, 100), (20, 96, 97, 100), (91, 101, 97, 83), (100, 97, 101, 98), (101, 91, 82, 107), (90, 87, 103, 105), (105, 23, 51, 90), (23, 24, 50, 51), (106, 66, 50, 24), (102, 60, 66, 106), (103, 87, 92, 104), (60, 102, 61), (61, 102, 104, 92), (106, 103, 104, 102), (23, 105, 24), (105, 103, 106, 24), (107, 82, 27), (49, 27, 82, 94)])
_uv = me_cube_113.uv_layers.new(name='UVMap')
_uv.uv.foreach_set('vector', [0.5565, 0.0625, 0.6131, 0.0625, 0.614, 0.125, 0.557, 0.125, 0.5558, 0.3109, 0.6116, 0.3101, 0.612, 0.3703, 0.556, 0.3718, 0.3516, 0.8359, 0.5, 0.8168, 0.5, 0.8767, 0.3698, 0.8802, 0.706, 0.6919, 0.7533, 0.685, 0.7549, 0.7451, 0.7149, 0.7588, 0.3724, 0.9401, 0.5, 0.9384, 0.5, 1.0, 0.375, 1.0, 0.375, 0.0625, 0.5, 0.0625, 0.5, 0.125, 0.375, 0.125, 0.7978, 0.5773, 0.8424, 0.5857, 0.8642, 0.625, 0.808, 0.625, 0.375, 0.1875, 0.5, 0.1875, 0.5, 0.25, 0.375, 0.25, 0.1858, 0.5612, 0.2465, 0.5599, 0.2483, 0.625, 0.1866, 0.625, 0.2986, 0.5508, 0.3507, 0.5417, 0.3681, 0.625, 0.3082, 0.625, 0.2986, 0.6992, 0.3507, 0.7083, 0.3333, 0.7917, 0.2891, 0.7734, 0.1858, 0.6888, 0.2465, 0.6901, 0.2448, 0.7552, 0.1849, 0.7526, 0.3507, 0.5417, 0.5, 0.559, 0.5, 0.625, 0.3681, 0.625, 0.7053, 0.5604, 0.7532, 0.5689, 0.7517, 0.625, 0.6971, 0.625, 0.5664, 0.8254, 0.6328, 0.8339, 0.6162, 0.8798, 0.5581, 0.8783, 0.3507, 0.7083, 0.5, 0.691, 0.5, 0.7569, 0.3333, 0.7917, 0.3724, 0.3099, 0.5, 0.3116, 0.5, 0.3733, 0.3698, 0.3698, 0.5563, 0.1875, 0.6126, 0.1875, 0.6112, 0.25, 0.5556, 0.25, 0.0, 0.0, 0.0, 0.0, 0.0, 0.0, 0.0, 0.0, 0.3516, 0.4141, 0.5, 0.4332, 0.5, 0.4931, 0.3333, 0.4583, 0.7149, 0.7588, 0.7549, 0.7451, 0.7552, 0.7552, 0.7128, 0.7727, 0.0, 0.0, 0.0, 0.0, 0.0, 0.0, 0.0, 0.0, 0.8636, 0.6828, 0.8642, 0.625, 0.875, 0.6262, 0.875, 0.6881, 0.8424, 0.5857, 0.8207, 0.5464, 0.875, 0.5012, 0.875, 0.5614, 0.7877, 0.5296, 0.7547, 0.5127, 0.7552, 0.4948, 0.8125, 0.4973, 0.556, 0.3718, 0.612, 0.3703, 0.6276, 0.4167, 0.5638, 0.425, 0.7547, 0.5127, 0.7136, 0.4958, 0.7116, 0.4768, 0.7537, 0.4942, 0.5746, 0.7725, 0.0, 0.0, 0.0, 0.0, 0.5664, 0.8254, 0.3698, 0.3698, 0.5, 0.3733, 0.5, 0.4332, 0.3516, 0.4141, 0.0, 0.0, 0.0, 0.0, 0.7128, 0.7727, 0.5664, 0.8254, 0.0, 0.0, 0.0, 0.0, 0.6971, 0.625, 0.2465, 0.6901, 0.2986, 0.6992, 0.2891, 0.7734, 0.2448, 0.7552, 0.2465, 0.5599, 0.2986, 0.5508, 0.3082, 0.625, 0.2483, 0.625, 0.7149, 0.7588, 0.7128, 0.7727, 0.0, 0.0, 0.0, 0.0, 0.3333, 0.7917, 0.5, 0.7569, 0.5, 0.8168, 0.3516, 0.8359, 0.0, 0.0, 0.0, 0.0, 0.7053, 0.5604, 0.6971, 0.625, 0.2483, 0.625, 0.3082, 0.625, 0.2986, 0.6992, 0.2465, 0.6901, 0.0, 0.0, 0.5716, 0.4781, 0.5638, 0.425, 0.6276, 0.4167, 0.3681, 0.625, 0.5, 0.625, 0.5, 0.691, 0.3507, 0.7083, 0.1866, 0.625, 0.2483, 0.625, 0.2465, 0.6901, 0.1858, 0.6888, 0.3082, 0.625, 0.3681, 0.625, 0.3507, 0.7083, 0.2986, 0.6992, 0.375, 0.0, 0.5, 0.0, 0.5, 0.0625, 0.375, 0.0625, 0.808, 0.625, 0.8642, 0.625, 0.8636, 0.6828, 0.8085, 0.6839, 0.6971, 0.625, 0.7517, 0.625, 0.7533, 0.685, 0.706, 0.6919, 0.7116, 0.4768, 0.7136, 0.4958, 0.0, 0.0, 0.0, 0.0, 0.7517, 0.625, 0.808, 0.625, 0.8085, 0.6839, 0.7533, 0.685, 0.125, 0.625, 0.1866, 0.625, 0.1858, 0.6888, 0.125, 0.6875, 0.8207, 0.5464, 0.7877, 0.5296, 0.8125, 0.4973, 0.8697, 0.4998, 0.7549, 0.7451, 0.8089, 0.7429, 0.8153, 0.7526, 0.7563, 0.7552, 0.375, 0.25, 0.5, 0.25, 0.5, 0.3116, 0.3724, 0.3099, 0.125, 0.6875, 0.1858, 0.6888, 0.1849, 0.7526, 0.125, 0.75, 0.125, 0.5625, 0.1858, 0.5612, 0.1866, 0.625, 0.125, 0.625, 0.7532, 0.5689, 0.7978, 0.5773, 0.808, 0.625, 0.7517, 0.625, 0.5581, 0.8783, 0.6162, 0.8798, 0.6142, 0.9399, 0.5571, 0.9391, 0.3698, 0.8802, 0.5, 0.8767, 0.5, 0.9384, 0.3724, 0.9401, 0.7533, 0.685, 0.8085, 0.6839, 0.8089, 0.7429, 0.7549, 0.7451, 0.5556, 0.25, 0.6112, 0.25, 0.6116, 0.3101, 0.5558, 0.3109, 0.7547, 0.5127, 0.7877, 0.5296, 0.7978, 0.5773, 0.7532, 0.5689, 0.125, 0.5, 0.1849, 0.4974, 0.1858, 0.5612, 0.125, 0.5625, 0.2448, 0.4948, 0.2891, 0.4766, 0.2986, 0.5508, 0.2465, 0.5599, 0.0, 0.0, 0.0, 0.0, 0.7136, 0.4958, 0.7053, 0.5604, 0.8642, 0.625, 0.8424, 0.5857, 0.875, 0.5614, 0.875, 0.6216, 0.0, 0.0, 0.0, 0.0, 0.5655, 0.5516, 0.0, 0.0, 0.5655, 0.5516, 0.5716, 0.4781, 0.0, 0.0, 0.0, 0.0, 0.557, 0.125, 0.614, 0.125, 0.6126, 0.1875, 0.5563, 0.1875, 0.7136, 0.4958, 0.7547, 0.5127, 0.7532, 0.5689, 0.7053, 0.5604, 0.3333, 0.4583, 0.5, 0.4931, 0.5, 0.559, 0.3507, 0.5417, 0.2891, 0.4766, 0.3333, 0.4583, 0.3507, 0.5417, 0.2986, 0.5508, 0.1849, 0.4974, 0.2448, 0.4948, 0.2465, 0.5599, 0.1858, 0.5612, 0.375, 0.125, 0.5, 0.125, 0.5, 0.1875, 0.375, 0.1875, 0.7877, 0.5296, 0.8207, 0.5464, 0.8424, 0.5857, 0.7978, 0.5773, 0.5, 0.125, 0.557, 0.125, 0.5563, 0.1875, 0.5, 0.1875, 0.5, 0.4931, 0.5716, 0.4781, 0.5655, 0.5516, 0.5, 0.559, 0.5, 0.25, 0.5556, 0.25, 0.5558, 0.3109, 0.5, 0.3116, 0.5, 0.8767, 0.5581, 0.8783, 0.5571, 0.9391, 0.5, 0.9384, 0.5, 0.625, 0.5593, 0.625, 0.567, 0.6987, 0.5, 0.691, 0.5, 0.0, 0.5561, 0.0, 0.5565, 0.0625, 0.5, 0.0625, 0.5, 0.7569, 0.5746, 0.7725, 0.5664, 0.8254, 0.5, 0.8168, 0.5, 0.3733, 0.556, 0.3718, 0.5638, 0.425, 0.5, 0.4332, 0.5, 0.4332, 0.5638, 0.425, 0.5716, 0.4781, 0.5, 0.4931, 0.5, 0.559, 0.5655, 0.5516, 0.5593, 0.625, 0.5, 0.625, 0.5, 0.1875, 0.5563, 0.1875, 0.5556, 0.25, 0.5, 0.25, 0.5, 0.8168, 0.5664, 0.8254, 0.5581, 0.8783, 0.5, 0.8767, 0.5, 0.9384, 0.5571, 0.9391, 0.5561, 1.0, 0.5, 1.0, 0.5, 0.3116, 0.5558, 0.3109, 0.556, 0.3718, 0.5, 0.3733, 0.5, 0.0625, 0.5565, 0.0625, 0.557, 0.125, 0.5, 0.125, 0.5, 0.691, 0.567, 0.6987, 0.5746, 0.7725, 0.5, 0.7569, 0.706, 0.6919, 0.7149, 0.7588, 0.0, 0.0, 0.0, 0.0, 0.706, 0.6919, 0.0, 0.0, 0.0, 0.0, 0.6971, 0.625, 0.0, 0.0, 0.0, 0.0, 0.0, 0.0, 0.0, 0.0, 0.0, 0.0, 0.0, 0.0, 0.0, 0.0, 0.0, 0.0, 0.0, 0.0, 0.0, 0.0, 0.0, 0.0, 0.0, 0.0, 0.567, 0.6987, 0.0, 0.0, 0.0, 0.0, 0.5746, 0.7725, 0.0, 0.0, 0.0, 0.0, 0.0, 0.0, 0.0, 0.0, 0.0, 0.0, 0.567, 0.6987, 0.5593, 0.625, 0.0, 0.0, 0.5565, 0.0625, 0.5561, 0.0, 0.0, 0.0, 0.0, 0.0, 0.0, 0.0, 0.0, 0.0, 0.6131, 0.0625, 0.5565, 0.0625, 0.0, 0.0, 0.0, 0.0, 0.8636, 0.6828, 0.6131, 0.0625, 0.0, 0.0, 0.8085, 0.6839, 0.8636, 0.6828, 0.0, 0.0, 0.0, 0.0, 0.8089, 0.7429, 0.8085, 0.6839, 0.0, 0.0, 0.0, 0.0, 0.5561, 0.0, 0.5571, 0.9391, 0.0, 0.0, 0.8089, 0.7429, 0.0, 0.0, 0.8153, 0.7526, 0.8153, 0.7526, 0.0, 0.0, 0.0, 0.0, 0.5571, 0.9391, 0.0, 0.0, 0.0, 0.0, 0.0, 0.0, 0.0, 0.0, 0.0, 0.0, 0.0, 0.0, 0.0, 0.0, 0.0, 0.0, 0.0, 0.0, 0.0, 0.0, 0.0, 0.0, 0.0, 0.0, 0.5593, 0.625, 0.0, 0.0, 0.0, 0.0, 0.0, 0.0, 0.5593, 0.625, 0.5655, 0.5516])
me_cube_113.materials.append(mat_rock_001)
me_cube_113.use_remesh_preserve_volume = False
me_cube_113.use_remesh_preserve_attributes = False
me_cube_113.use_mirror_vertex_groups = False
me_cube_113.update()
me_cube_1049 = bpy.data.meshes.new('Cube.1049')
me_cube_1049.from_pydata([(0.1949, 0.232, -0.1959), (0.1836, -0.2506, -0.2657), (-0.1949, 0.1871, -0.1963), (-0.2435, -0.2863, -0.2098), (-0.2905, 0.03585, -0.3514), (0.02257, 0.3119, -0.2758), (0.2871, 0.2825, 0.0629), (-0.3259, -0.3802, 0.04617), (0.317, -0.3886, 0.06942), (-0.1302, 0.1666, 0.05373), (0.09851, -0.2487, -0.2637), (0.2294, -0.07418, -0.2318), (0.1166, 0.03462, 0.4025), (0.03198, -0.4855, 0.05897), (-0.3428, 0.07696, 0.002383), (0.09851, -0.08576, -0.3442), (0.4187, -0.02641, 0.06891), (0.04802, 0.3897, 0.04532), (0.3073, 0.216, 0.387), (0.3578, 0.2973, 0.3006), (0.3162, -0.3366, 0.5079), (0.3884, -0.4392, 0.4587), (-0.01108, 0.1223, 0.3672), (-0.06539, 0.1598, 0.293), (-0.2408, -0.2677, 0.3835), (-0.3455, -0.3576, 0.3216), (0.0737, -0.3314, 0.4422), (0.06771, -0.4437, 0.3813), (0.4534, -0.07463, 0.5154), (0.5598, -0.09509, 0.4677), (-0.2669, 0.1039, 0.3546), (-0.3806, 0.1279, 0.2889), (0.03913, 0.2326, 0.3347), (0.01963, 0.3303, 0.2431)], [], [(16, 29, 21, 8), (7, 25, 31, 14), (9, 23, 33, 17), (1, 8, 13, 10), (28, 12, 26, 20), (12, 30, 24, 26), (10, 13, 7, 3), (3, 7, 14, 4), (13, 27, 25, 7), (32, 22, 30, 12), (4, 14, 9, 2), (2, 5, 15, 4), (5, 0, 11, 15), (15, 11, 1, 10), (4, 15, 10, 3), (0, 6, 16, 11), (18, 32, 12, 28), (8, 21, 27, 13), (11, 16, 8, 1), (2, 9, 17, 5), (14, 31, 23, 9), (6, 19, 29, 16), (5, 17, 6, 0), (20, 26, 27, 21), (26, 24, 25, 27), (18, 28, 29, 19), (28, 20, 21, 29), (24, 30, 31, 25), (30, 22, 23, 31), (22, 32, 33, 23), (32, 18, 19, 33), (17, 33, 19, 6)])
_uv = me_cube_1049.uv_layers.new(name='UVMap')
_uv.uv.foreach_set('vector', [0.5, 0.625, 0.6186, 0.625, 0.6493, 0.788, 0.5, 0.7569, 0.5, 0.0, 0.6122, 0.0, 0.614, 0.125, 0.5, 0.125, 0.5, 0.25, 0.6112, 0.25, 0.612, 0.3703, 0.5, 0.3733, 0.3333, 0.7917, 0.5, 0.7569, 0.5, 0.8767, 0.3698, 0.8802, 0.6424, 0.625, 0.7517, 0.625, 0.7549, 0.7451, 0.6749, 0.7725, 0.7517, 0.625, 0.8642, 0.625, 0.8629, 0.7407, 0.7549, 0.7451, 0.3698, 0.8802, 0.5, 0.8767, 0.5, 1.0, 0.375, 1.0, 0.375, 0.0, 0.5, 0.0, 0.5, 0.125, 0.375, 0.125, 0.5, 0.8767, 0.6162, 0.8798, 0.6122, 1.0, 0.5, 1.0, 0.7547, 0.5127, 0.8207, 0.5464, 0.8642, 0.625, 0.7517, 0.625, 0.375, 0.125, 0.5, 0.125, 0.5, 0.25, 0.375, 0.25, 0.125, 0.5, 0.2448, 0.4948, 0.2483, 0.625, 0.125, 0.625, 0.2448, 0.4948, 0.3333, 0.4583, 0.3681, 0.625, 0.2483, 0.625, 0.2483, 0.625, 0.3681, 0.625, 0.3333, 0.7917, 0.2448, 0.7552, 0.125, 0.625, 0.2483, 0.625, 0.2448, 0.7552, 0.125, 0.75, 0.3333, 0.4583, 0.5, 0.4931, 0.5, 0.625, 0.3681, 0.625, 0.6724, 0.4788, 0.7547, 0.5127, 0.7517, 0.625, 0.6424, 0.625, 0.5, 0.7569, 0.6493, 0.788, 0.6162, 0.8798, 0.5, 0.8767, 0.3681, 0.625, 0.5, 0.625, 0.5, 0.7569, 0.3333, 0.7917, 0.375, 0.25, 0.5, 0.25, 0.5, 0.3733, 0.3698, 0.3698, 0.5, 0.125, 0.614, 0.125, 0.6112, 0.25, 0.5, 0.25, 0.5, 0.4931, 0.6433, 0.4632, 0.6186, 0.625, 0.5, 0.625, 0.3698, 0.3698, 0.5, 0.3733, 0.5, 0.4931, 0.3333, 0.4583, 0.6749, 0.7725, 0.7549, 0.7451, 0.7552, 0.7552, 0.6703, 0.7902, 0.7549, 0.7451, 0.8629, 0.7407, 0.8743, 0.75, 0.7563, 0.7552, 0.6724, 0.4788, 0.6424, 0.625, 0.6186, 0.625, 0.6433, 0.4632, 0.6424, 0.625, 0.6749, 0.7725, 0.6493, 0.788, 0.6186, 0.625, 0.8629, 0.7407, 0.8642, 0.625, 0.875, 0.6262, 0.875, 0.75, 0.8642, 0.625, 0.8207, 0.5464, 0.875, 0.5012, 0.875, 0.6216, 0.8207, 0.5464, 0.7547, 0.5127, 0.7552, 0.4948, 0.8697, 0.4998, 0.7547, 0.5127, 0.6724, 0.4788, 0.6694, 0.4595, 0.7537, 0.4942, 0.5, 0.3733, 0.612, 0.3703, 0.6433, 0.4632, 0.5, 0.4931])
me_cube_1049.materials.append(mat_rock_001)
me_cube_1049.use_remesh_preserve_volume = False
me_cube_1049.use_remesh_preserve_attributes = False
me_cube_1049.use_mirror_vertex_groups = False
me_cube_1049.update()

# ---- objects
ob_rock2 = bpy.data.objects.new('rock2', me_cube_109)
ob_rock3 = bpy.data.objects.new('rock3', me_cube_111)
ob_rock4 = bpy.data.objects.new('rock4', me_cube_113)
ob_rock1 = bpy.data.objects.new('rock1', me_cube_1049)

# ---- transforms, parenting, visibility, modifiers, constraints
ob_rock2.location = (0.0, 0.0, 0.0)
ob_rock2.lock_rotations_4d = False
ob_rock2.empty_display_type = 'ARROWS'
ob_rock2.lineart.crease_threshold = 0.0
ob_rock3.location = (0.0, 0.0, 0.0)
ob_rock3.lock_rotations_4d = False
ob_rock3.empty_display_type = 'ARROWS'
ob_rock3.lineart.crease_threshold = 0.0
ob_rock4.location = (0.0, 0.0, 0.0)
ob_rock4.lock_rotations_4d = False
ob_rock4.empty_display_type = 'ARROWS'
ob_rock4.lineart.crease_threshold = 0.0
ob_rock1.location = (0.0, 0.0, 0.0)
ob_rock1.lock_rotations_4d = False
ob_rock1.empty_display_type = 'ARROWS'
ob_rock1.lineart.crease_threshold = 0.0

# ---- collection membership
col_collection.objects.link(ob_rock2)
col_collection.objects.link(ob_rock3)
col_collection.objects.link(ob_rock4)
col_collection.objects.link(ob_rock1)

# ---- scene / render settings (as saved in the file)
scene.frame_start = 1; scene.frame_end = 250; scene.frame_set(1)
scene.render.engine = 'BLENDER_EEVEE_NEXT'
scene.cycles.use_denoising = False
scene.cycles.samples = 128
scene.cycles.sampling_pattern = 'TABULATED_SOBOL'
scene.cycles.use_adaptive_sampling = False
scene.cycles.use_light_tree = False
scene.view_settings.view_transform = 'Filmic'
bpy.context.view_layer.update()

# ---- added for rendering (the .blend has no active camera and no usable light): camera, sun
cam_auto = bpy.data.cameras.new('AutoCamera')
cam_auto.lens = 50.0
cam_auto.sensor_width = 36.0
cam_auto.clip_end = 1000.0
ob_auto_camera = bpy.data.objects.new('AutoCamera', cam_auto)
scene.collection.objects.link(ob_auto_camera)
ob_auto_camera.location = (1.52342, -1.76848, 1.22904)
ob_auto_camera.rotation_euler = (1.09748, -7.21219e-08, 0.694738)
scene.camera = ob_auto_camera
light_auto_sun = bpy.data.lights.new('AutoSun', 'SUN')
light_auto_sun.energy = 3.0
light_auto_sun.angle = 0.0523599
ob_auto_sun = bpy.data.objects.new('AutoSun', light_auto_sun)
scene.collection.objects.link(ob_auto_sun)
ob_auto_sun.rotation_euler = (0.872665, 0.174533, 0.523599)
bpy.context.view_layer.update()
